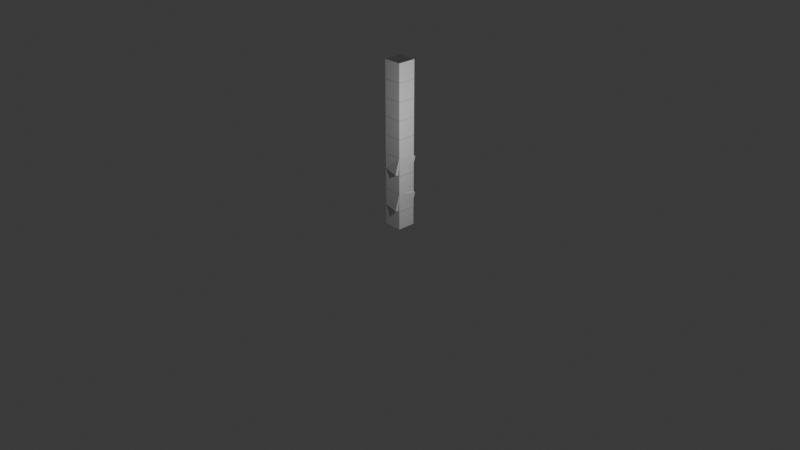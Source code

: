 # Source: visualize.blend  (saved by Blender 4.0.36; exported with 4.5.12 LTS)
import bpy
from mathutils import Matrix  # noqa: F401  (used for matrix-valued properties, if any)

bpy.ops.wm.read_factory_settings(use_empty=True)
scene = bpy.context.scene
scene.name = 'Scene'

# ---- collections
col_collection = bpy.data.collections.new('Collection'); scene.collection.children.link(col_collection)

# ---- materials (node trees are filled in below, after node groups)
mat_material = bpy.data.materials.new('Material')
mat_material.alpha_threshold = 0.0
mat_material.use_transparent_shadow = False
mat_material.diffuse_color = (0.8003, 0.6465, 0.137, 1.0)
mat_material.roughness = 0.5
mat_material.line_color = (0.0, 0.0, 0.0, 1.0)
mat_material_001 = bpy.data.materials.new('Material.001')
mat_material_001.use_transparent_shadow = False
mat_material_001.diffuse_color = (0.2103, 0.3697, 0.8, 1.0)

# ---- material node trees
mat_material.use_nodes = True; mat_material.node_tree.nodes.clear()
_N = mat_material.node_tree.nodes; _L = mat_material.node_tree.links
n0 = _N.new('ShaderNodeOutputMaterial'); n0.name = 'Material Output'; n0.location = (300, 300)
n1 = _N.new('ShaderNodeBsdfPrincipled'); n1.name = 'Principled BSDF'; n1.location = (10, 300)
n1.inputs[3].default_value = 1.45
_L.new(n1.outputs[0], n0.inputs[0])
n0.is_active_output = True
mat_material_001.use_nodes = True; mat_material_001.node_tree.nodes.clear()
_N = mat_material_001.node_tree.nodes; _L = mat_material_001.node_tree.links
n0 = _N.new('ShaderNodeBsdfPrincipled'); n0.name = 'Principled BSDF'; n0.location = (10, 300)
n0.inputs[3].default_value = 1.45
n1 = _N.new('ShaderNodeOutputMaterial'); n1.name = 'Material Output'; n1.location = (300, 300)
_L.new(n0.outputs[0], n1.inputs[0])
n1.is_active_output = True

# ---- world
world_world = bpy.data.worlds.new('World'); scene.world = world_world
world_world.use_nodes = True; world_world.node_tree.nodes.clear()
_N = world_world.node_tree.nodes; _L = world_world.node_tree.links
n0 = _N.new('ShaderNodeOutputWorld'); n0.name = 'World Output'; n0.location = (300, 300)
n1 = _N.new('ShaderNodeBackground'); n1.name = 'Background'; n1.location = (10, 300)
n1.inputs[0].default_value = (0.05088, 0.05088, 0.05088, 1.0)
_L.new(n1.outputs[0], n0.inputs[0])
n0.is_active_output = True
world_world.color = (0.05088, 0.05088, 0.05088)
world_world.use_sun_shadow = False
world_world.sun_shadow_jitter_overblur = 0.0

# ---- cameras
cam_camera = bpy.data.cameras.new('Camera')
cam_camera.clip_end = 100.0
cam_camera.ortho_scale = 7.314

# ---- lights
light_light = bpy.data.lights.new('Light', 'POINT')
light_light.transmission_factor = 0.0
light_light.use_soft_falloff = False
light_light.energy = 1000.0
light_light.shadow_soft_size = 0.1
light_light.shadow_maximum_resolution = 0.006
light_light.use_absolute_resolution = True

# ---- meshes
me_cube = bpy.data.meshes.new('Cube')
me_cube.from_pydata([(0.5, 0.5, 0.5), (0.5, 0.5, -0.5), (0.5, -0.5, 0.5), (0.5, -0.5, -0.5), (-0.5, 0.5, 0.5), (-0.5, 0.5, -0.5), (-0.5, -0.5, 0.5), (-0.5, -0.5, -0.5)], [], [(0, 4, 6, 2), (3, 2, 6, 7), (7, 6, 4, 5), (5, 1, 3, 7), (1, 0, 2, 3), (5, 4, 0, 1)])
_uv = me_cube.uv_layers.new(name='UVMap')
_uv.uv.foreach_set('vector', [0.625, 0.5, 0.875, 0.5, 0.875, 0.75, 0.625, 0.75, 0.375, 0.75, 0.625, 0.75, 0.625, 1.0, 0.375, 1.0, 0.375, 0.0, 0.625, 0.0, 0.625, 0.25, 0.375, 0.25, 0.125, 0.5, 0.375, 0.5, 0.375, 0.75, 0.125, 0.75, 0.375, 0.5, 0.625, 0.5, 0.625, 0.75, 0.375, 0.75, 0.375, 0.25, 0.625, 0.25, 0.625, 0.5, 0.375, 0.5])
me_cube.materials.append(mat_material)
me_cube.use_mirror_vertex_groups = False
me_cube.update()
me_cube_009 = bpy.data.meshes.new('Cube.009')
me_cube_009.from_pydata([(1.0, 1.0, 1.0), (1.0, 1.0, -1.0), (1.0, -1.0, 1.0), (1.0, -1.0, -1.0), (-1.0, 1.0, 1.0), (-1.0, 1.0, -1.0), (-1.0, -1.0, 1.0), (-1.0, -1.0, -1.0)], [], [(0, 4, 6, 2), (3, 2, 6, 7), (7, 6, 4, 5), (5, 1, 3, 7), (1, 0, 2, 3), (5, 4, 0, 1)])
_uv = me_cube_009.uv_layers.new(name='UVMap')
_uv.uv.foreach_set('vector', [0.625, 0.5, 0.875, 0.5, 0.875, 0.75, 0.625, 0.75, 0.375, 0.75, 0.625, 0.75, 0.625, 1.0, 0.375, 1.0, 0.375, 0.0, 0.625, 0.0, 0.625, 0.25, 0.375, 0.25, 0.125, 0.5, 0.375, 0.5, 0.375, 0.75, 0.125, 0.75, 0.375, 0.5, 0.625, 0.5, 0.625, 0.75, 0.375, 0.75, 0.375, 0.25, 0.625, 0.25, 0.625, 0.5, 0.375, 0.5])
me_cube_009.materials.append(mat_material)
me_cube_009.use_mirror_vertex_groups = False
me_cube_009.update()
me_cube_010 = bpy.data.meshes.new('Cube.010')
me_cube_010.from_pydata([(0.5, 0.5, 0.5), (0.5, 0.5, -0.5), (0.5, -0.5, 0.5), (0.5, -0.5, -0.5), (-0.5, 0.5, 0.5), (-0.5, 0.5, -0.5), (-0.5, -0.5, 0.5), (-0.5, -0.5, -0.5)], [], [(0, 4, 6, 2), (3, 2, 6, 7), (7, 6, 4, 5), (5, 1, 3, 7), (1, 0, 2, 3), (5, 4, 0, 1)])
_uv = me_cube_010.uv_layers.new(name='UVMap')
_uv.uv.foreach_set('vector', [0.625, 0.5, 0.875, 0.5, 0.875, 0.75, 0.625, 0.75, 0.375, 0.75, 0.625, 0.75, 0.625, 1.0, 0.375, 1.0, 0.375, 0.0, 0.625, 0.0, 0.625, 0.25, 0.375, 0.25, 0.125, 0.5, 0.375, 0.5, 0.375, 0.75, 0.125, 0.75, 0.375, 0.5, 0.625, 0.5, 0.625, 0.75, 0.375, 0.75, 0.375, 0.25, 0.625, 0.25, 0.625, 0.5, 0.375, 0.5])
me_cube_010.materials.append(mat_material)
me_cube_010.use_mirror_vertex_groups = False
me_cube_010.update()
me_cube_011 = bpy.data.meshes.new('Cube.011')
me_cube_011.from_pydata([(0.5, 0.5, 0.5), (0.5, 0.5, -0.5), (0.5, -0.5, 0.5), (0.5, -0.5, -0.5), (-0.5, 0.5, 0.5), (-0.5, 0.5, -0.5), (-0.5, -0.5, 0.5), (-0.5, -0.5, -0.5)], [], [(0, 4, 6, 2), (3, 2, 6, 7), (7, 6, 4, 5), (5, 1, 3, 7), (1, 0, 2, 3), (5, 4, 0, 1)])
_uv = me_cube_011.uv_layers.new(name='UVMap')
_uv.uv.foreach_set('vector', [0.625, 0.5, 0.875, 0.5, 0.875, 0.75, 0.625, 0.75, 0.375, 0.75, 0.625, 0.75, 0.625, 1.0, 0.375, 1.0, 0.375, 0.0, 0.625, 0.0, 0.625, 0.25, 0.375, 0.25, 0.125, 0.5, 0.375, 0.5, 0.375, 0.75, 0.125, 0.75, 0.375, 0.5, 0.625, 0.5, 0.625, 0.75, 0.375, 0.75, 0.375, 0.25, 0.625, 0.25, 0.625, 0.5, 0.375, 0.5])
me_cube_011.materials.append(mat_material)
me_cube_011.use_mirror_vertex_groups = False
me_cube_011.update()
me_cube_012 = bpy.data.meshes.new('Cube.012')
me_cube_012.from_pydata([(0.5, 0.5, 0.5), (0.5, 0.5, -0.5), (0.5, -0.5, 0.5), (0.5, -0.5, -0.5), (-0.5, 0.5, 0.5), (-0.5, 0.5, -0.5), (-0.5, -0.5, 0.5), (-0.5, -0.5, -0.5)], [], [(0, 4, 6, 2), (3, 2, 6, 7), (7, 6, 4, 5), (5, 1, 3, 7), (1, 0, 2, 3), (5, 4, 0, 1)])
_uv = me_cube_012.uv_layers.new(name='UVMap')
_uv.uv.foreach_set('vector', [0.625, 0.5, 0.875, 0.5, 0.875, 0.75, 0.625, 0.75, 0.375, 0.75, 0.625, 0.75, 0.625, 1.0, 0.375, 1.0, 0.375, 0.0, 0.625, 0.0, 0.625, 0.25, 0.375, 0.25, 0.125, 0.5, 0.375, 0.5, 0.375, 0.75, 0.125, 0.75, 0.375, 0.5, 0.625, 0.5, 0.625, 0.75, 0.375, 0.75, 0.375, 0.25, 0.625, 0.25, 0.625, 0.5, 0.375, 0.5])
me_cube_012.materials.append(mat_material)
me_cube_012.use_mirror_vertex_groups = False
me_cube_012.update()
me_cube_013 = bpy.data.meshes.new('Cube.013')
me_cube_013.from_pydata([(0.5, 0.5, 0.5), (0.5, 0.5, -0.5), (0.5, -0.5, 0.5), (0.5, -0.5, -0.5), (-0.5, 0.5, 0.5), (-0.5, 0.5, -0.5), (-0.5, -0.5, 0.5), (-0.5, -0.5, -0.5)], [], [(0, 4, 6, 2), (3, 2, 6, 7), (7, 6, 4, 5), (5, 1, 3, 7), (1, 0, 2, 3), (5, 4, 0, 1)])
_uv = me_cube_013.uv_layers.new(name='UVMap')
_uv.uv.foreach_set('vector', [0.625, 0.5, 0.875, 0.5, 0.875, 0.75, 0.625, 0.75, 0.375, 0.75, 0.625, 0.75, 0.625, 1.0, 0.375, 1.0, 0.375, 0.0, 0.625, 0.0, 0.625, 0.25, 0.375, 0.25, 0.125, 0.5, 0.375, 0.5, 0.375, 0.75, 0.125, 0.75, 0.375, 0.5, 0.625, 0.5, 0.625, 0.75, 0.375, 0.75, 0.375, 0.25, 0.625, 0.25, 0.625, 0.5, 0.375, 0.5])
me_cube_013.materials.append(mat_material)
me_cube_013.use_mirror_vertex_groups = False
me_cube_013.update()
me_cube_014 = bpy.data.meshes.new('Cube.014')
me_cube_014.from_pydata([(0.5, 0.5, 0.5), (0.5, 0.5, -0.5), (0.5, -0.5, 0.5), (0.5, -0.5, -0.5), (-0.5, 0.5, 0.5), (-0.5, 0.5, -0.5), (-0.5, -0.5, 0.5), (-0.5, -0.5, -0.5)], [], [(0, 4, 6, 2), (3, 2, 6, 7), (7, 6, 4, 5), (5, 1, 3, 7), (1, 0, 2, 3), (5, 4, 0, 1)])
_uv = me_cube_014.uv_layers.new(name='UVMap')
_uv.uv.foreach_set('vector', [0.625, 0.5, 0.875, 0.5, 0.875, 0.75, 0.625, 0.75, 0.375, 0.75, 0.625, 0.75, 0.625, 1.0, 0.375, 1.0, 0.375, 0.0, 0.625, 0.0, 0.625, 0.25, 0.375, 0.25, 0.125, 0.5, 0.375, 0.5, 0.375, 0.75, 0.125, 0.75, 0.375, 0.5, 0.625, 0.5, 0.625, 0.75, 0.375, 0.75, 0.375, 0.25, 0.625, 0.25, 0.625, 0.5, 0.375, 0.5])
me_cube_014.materials.append(mat_material)
me_cube_014.use_mirror_vertex_groups = False
me_cube_014.update()
me_cube_015 = bpy.data.meshes.new('Cube.015')
me_cube_015.from_pydata([(0.5, 0.5, 0.5), (0.5, 0.5, -0.5), (0.5, -0.5, 0.5), (0.5, -0.5, -0.5), (-0.5, 0.5, 0.5), (-0.5, 0.5, -0.5), (-0.5, -0.5, 0.5), (-0.5, -0.5, -0.5)], [], [(0, 4, 6, 2), (3, 2, 6, 7), (7, 6, 4, 5), (5, 1, 3, 7), (1, 0, 2, 3), (5, 4, 0, 1)])
_uv = me_cube_015.uv_layers.new(name='UVMap')
_uv.uv.foreach_set('vector', [0.625, 0.5, 0.875, 0.5, 0.875, 0.75, 0.625, 0.75, 0.375, 0.75, 0.625, 0.75, 0.625, 1.0, 0.375, 1.0, 0.375, 0.0, 0.625, 0.0, 0.625, 0.25, 0.375, 0.25, 0.125, 0.5, 0.375, 0.5, 0.375, 0.75, 0.125, 0.75, 0.375, 0.5, 0.625, 0.5, 0.625, 0.75, 0.375, 0.75, 0.375, 0.25, 0.625, 0.25, 0.625, 0.5, 0.375, 0.5])
me_cube_015.materials.append(mat_material)
me_cube_015.use_mirror_vertex_groups = False
me_cube_015.update()
me_cube_016 = bpy.data.meshes.new('Cube.016')
me_cube_016.from_pydata([(0.5, 0.5, 0.5), (0.5, 0.5, -0.5), (0.5, -0.5, 0.5), (0.5, -0.5, -0.5), (-0.5, 0.5, 0.5), (-0.5, 0.5, -0.5), (-0.5, -0.5, 0.5), (-0.5, -0.5, -0.5)], [], [(0, 4, 6, 2), (3, 2, 6, 7), (7, 6, 4, 5), (5, 1, 3, 7), (1, 0, 2, 3), (5, 4, 0, 1)])
_uv = me_cube_016.uv_layers.new(name='UVMap')
_uv.uv.foreach_set('vector', [0.625, 0.5, 0.875, 0.5, 0.875, 0.75, 0.625, 0.75, 0.375, 0.75, 0.625, 0.75, 0.625, 1.0, 0.375, 1.0, 0.375, 0.0, 0.625, 0.0, 0.625, 0.25, 0.375, 0.25, 0.125, 0.5, 0.375, 0.5, 0.375, 0.75, 0.125, 0.75, 0.375, 0.5, 0.625, 0.5, 0.625, 0.75, 0.375, 0.75, 0.375, 0.25, 0.625, 0.25, 0.625, 0.5, 0.375, 0.5])
me_cube_016.materials.append(mat_material)
me_cube_016.use_mirror_vertex_groups = False
me_cube_016.update()
me_cube_001 = bpy.data.meshes.new('Cube.001')
me_cube_001.from_pydata([(1.0, 1.0, 1.0), (1.0, 1.0, -1.0), (1.0, -1.0, 1.0), (1.0, -1.0, -1.0), (-1.0, 1.0, 1.0), (-1.0, 1.0, -1.0), (-1.0, -1.0, 1.0), (-1.0, -1.0, -1.0)], [], [(0, 4, 6, 2), (3, 2, 6, 7), (7, 6, 4, 5), (5, 1, 3, 7), (1, 0, 2, 3), (5, 4, 0, 1)])
_uv = me_cube_001.uv_layers.new(name='UVMap')
_uv.uv.foreach_set('vector', [0.625, 0.5, 0.875, 0.5, 0.875, 0.75, 0.625, 0.75, 0.375, 0.75, 0.625, 0.75, 0.625, 1.0, 0.375, 1.0, 0.375, 0.0, 0.625, 0.0, 0.625, 0.25, 0.375, 0.25, 0.125, 0.5, 0.375, 0.5, 0.375, 0.75, 0.125, 0.75, 0.375, 0.5, 0.625, 0.5, 0.625, 0.75, 0.375, 0.75, 0.375, 0.25, 0.625, 0.25, 0.625, 0.5, 0.375, 0.5])
me_cube_001.materials.append(mat_material_001)
me_cube_001.use_mirror_vertex_groups = False
me_cube_001.update()
me_cube_002 = bpy.data.meshes.new('Cube.002')
me_cube_002.from_pydata([(1.0, 1.0, 1.0), (1.0, 1.0, -1.0), (1.0, -1.0, 1.0), (1.0, -1.0, -1.0), (-1.0, 1.0, 1.0), (-1.0, 1.0, -1.0), (-1.0, -1.0, 1.0), (-1.0, -1.0, -1.0)], [], [(0, 4, 6, 2), (3, 2, 6, 7), (7, 6, 4, 5), (5, 1, 3, 7), (1, 0, 2, 3), (5, 4, 0, 1)])
_uv = me_cube_002.uv_layers.new(name='UVMap')
_uv.uv.foreach_set('vector', [0.625, 0.5, 0.875, 0.5, 0.875, 0.75, 0.625, 0.75, 0.375, 0.75, 0.625, 0.75, 0.625, 1.0, 0.375, 1.0, 0.375, 0.0, 0.625, 0.0, 0.625, 0.25, 0.375, 0.25, 0.125, 0.5, 0.375, 0.5, 0.375, 0.75, 0.125, 0.75, 0.375, 0.5, 0.625, 0.5, 0.625, 0.75, 0.375, 0.75, 0.375, 0.25, 0.625, 0.25, 0.625, 0.5, 0.375, 0.5])
me_cube_002.materials.append(mat_material_001)
me_cube_002.use_mirror_vertex_groups = False
me_cube_002.update()

# ---- objects
ob_cube_000 = bpy.data.objects.new('Cube.000', me_cube)
ob_light = bpy.data.objects.new('Light', light_light)
ob_camera = bpy.data.objects.new('Camera', cam_camera)
ob_cube_001 = bpy.data.objects.new('Cube.001', me_cube_009)
ob_cube_002 = bpy.data.objects.new('Cube.002', me_cube_010)
ob_cube_003 = bpy.data.objects.new('Cube.003', me_cube_011)
ob_cube_004 = bpy.data.objects.new('Cube.004', me_cube_012)
ob_cube_005 = bpy.data.objects.new('Cube.005', me_cube_013)
ob_cube_006 = bpy.data.objects.new('Cube.006', me_cube_014)
ob_cube_007 = bpy.data.objects.new('Cube.007', me_cube_015)
ob_cube_008 = bpy.data.objects.new('Cube.008', me_cube_016)
ob_cube_valid_001 = bpy.data.objects.new('Cube_valid.001', me_cube_001)
ob_cube_valid_002 = bpy.data.objects.new('Cube_valid.002', me_cube_002)

# ---- transforms, parenting, visibility, modifiers, constraints
ob_cube_000.location = (0.0, 0.0, 0.495)
ob_cube_000.rotation_mode = 'QUATERNION'
ob_cube_000.rotation_quaternion = (0.0, 0.0, 0.0, 1.0)
ob_cube_000.lock_rotations_4d = False
ob_cube_000.empty_display_type = 'ARROWS'
ob_cube_000.lineart.crease_threshold = 0.0
ob_light.location = (6.563, -1.969, 6.956)
ob_light.rotation_euler = (0.6503, 0.05522, 1.866)
ob_light.scale = (0.5, 0.5, 0.5)
ob_light.lock_rotations_4d = False
ob_light.empty_display_type = 'ARROWS'
ob_light.color = (0.0, 0.0, 0.0, 0.0)
ob_light.lineart.crease_threshold = 0.0
ob_camera.location = (37.76, -35.58, 25.73)
ob_camera.rotation_euler = (1.109, 0.0, 0.8149)
ob_camera.lock_rotations_4d = False
ob_camera.empty_display_type = 'ARROWS'
ob_camera.color = (0.0, 0.0, 0.0, 0.0)
ob_camera.display_type = 'WIRE'
ob_camera.lineart.crease_threshold = 0.0
ob_cube_001.location = (0.0, 0.0, 1.485)
ob_cube_001.rotation_mode = 'QUATERNION'
ob_cube_001.rotation_quaternion = (0.0, 0.0, 0.0, 1.0)
ob_cube_001.scale = (0.5, 0.5, 0.5)
ob_cube_001.lock_rotations_4d = False
ob_cube_001.empty_display_type = 'ARROWS'
ob_cube_001.lineart.crease_threshold = 0.0
ob_cube_002.location = (0.0, 0.0, 2.475)
ob_cube_002.rotation_mode = 'QUATERNION'
ob_cube_002.rotation_quaternion = (0.0, 0.0, 0.0, 1.0)
ob_cube_002.lock_rotations_4d = False
ob_cube_002.empty_display_type = 'ARROWS'
ob_cube_002.lineart.crease_threshold = 0.0
ob_cube_003.location = (0.0, 0.0, 3.465)
ob_cube_003.rotation_mode = 'QUATERNION'
ob_cube_003.rotation_quaternion = (0.0, 0.0, 0.0, 1.0)
ob_cube_003.lock_rotations_4d = False
ob_cube_003.empty_display_type = 'ARROWS'
ob_cube_003.lineart.crease_threshold = 0.0
ob_cube_004.location = (0.0, 0.0, 4.455)
ob_cube_004.rotation_mode = 'QUATERNION'
ob_cube_004.rotation_quaternion = (0.0, 0.0, 0.0, 1.0)
ob_cube_004.lock_rotations_4d = False
ob_cube_004.empty_display_type = 'ARROWS'
ob_cube_004.lineart.crease_threshold = 0.0
ob_cube_005.location = (0.0, 0.0, 5.445)
ob_cube_005.rotation_mode = 'QUATERNION'
ob_cube_005.rotation_quaternion = (0.0, 0.0, 0.0, 1.0)
ob_cube_005.lock_rotations_4d = False
ob_cube_005.empty_display_type = 'ARROWS'
ob_cube_005.lineart.crease_threshold = 0.0
ob_cube_006.location = (0.0, 0.0, 6.435)
ob_cube_006.rotation_mode = 'QUATERNION'
ob_cube_006.rotation_quaternion = (0.0, 0.0, 0.0, 1.0)
ob_cube_006.lock_rotations_4d = False
ob_cube_006.empty_display_type = 'ARROWS'
ob_cube_006.lineart.crease_threshold = 0.0
ob_cube_007.location = (0.0, 0.0, 7.425)
ob_cube_007.rotation_mode = 'QUATERNION'
ob_cube_007.rotation_quaternion = (0.0, 0.0, 0.0, 1.0)
ob_cube_007.lock_rotations_4d = False
ob_cube_007.empty_display_type = 'ARROWS'
ob_cube_007.lineart.crease_threshold = 0.0
ob_cube_008.location = (0.0, 0.0, 8.415)
ob_cube_008.rotation_mode = 'QUATERNION'
ob_cube_008.rotation_quaternion = (0.0, 0.0, 0.0, 1.0)
ob_cube_008.lock_rotations_4d = False
ob_cube_008.empty_display_type = 'ARROWS'
ob_cube_008.lineart.crease_threshold = 0.0
ob_cube_valid_001.location = (0.0, 0.0, 1.5)
ob_cube_valid_001.rotation_mode = 'QUATERNION'
ob_cube_valid_001.rotation_quaternion = (0.06786, 0.06786, 0.06786, 0.9931)
ob_cube_valid_001.scale = (0.5, 0.5, 0.5)
ob_cube_valid_001.lock_rotations_4d = False
ob_cube_valid_001.empty_display_type = 'ARROWS'
ob_cube_valid_001.lineart.crease_threshold = 0.0
ob_cube_valid_002.location = (0.0, 0.0, 3.5)
ob_cube_valid_002.rotation_mode = 'QUATERNION'
ob_cube_valid_002.rotation_quaternion = (0.06786, 0.06786, 0.06786, 0.9931)
ob_cube_valid_002.scale = (0.5, 0.5, 0.5)
ob_cube_valid_002.lock_rotations_4d = False
ob_cube_valid_002.empty_display_type = 'ARROWS'
ob_cube_valid_002.lineart.crease_threshold = 0.0

# ---- collection membership
col_collection.objects.link(ob_cube_000)
col_collection.objects.link(ob_light)
col_collection.objects.link(ob_camera)
col_collection.objects.link(ob_cube_001)
col_collection.objects.link(ob_cube_002)
col_collection.objects.link(ob_cube_003)
col_collection.objects.link(ob_cube_004)
col_collection.objects.link(ob_cube_005)
col_collection.objects.link(ob_cube_006)
col_collection.objects.link(ob_cube_007)
col_collection.objects.link(ob_cube_008)
col_collection.objects.link(ob_cube_valid_001)
col_collection.objects.link(ob_cube_valid_002)

# ---- scene / render settings (as saved in the file)
scene.camera = ob_camera
scene.frame_start = 0; scene.frame_end = 140; scene.frame_set(0)
scene.render.engine = 'BLENDER_EEVEE_NEXT'
scene.render.image_settings.file_format = 'FFMPEG'
scene.render.image_settings.color_mode = 'RGB'
scene.cycles.sampling_pattern = 'TABULATED_SOBOL'
bpy.context.view_layer.update()
